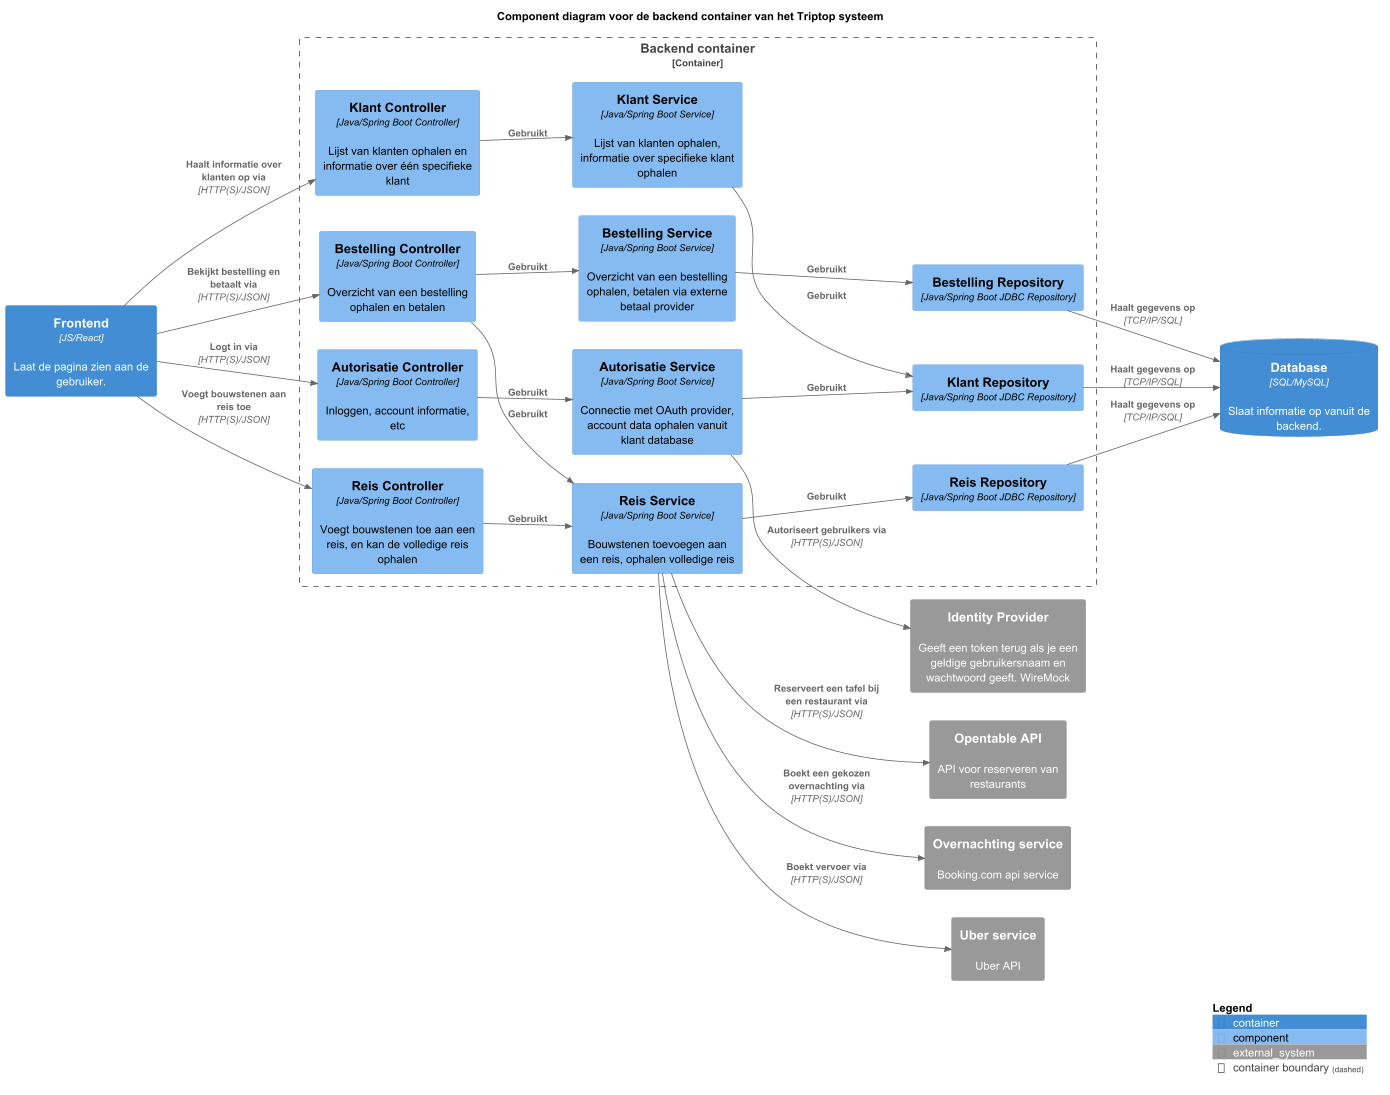

The diagram above was rendered by PlantUML. Its source (embedded in the PNG):
@startuml

!include <C4/C4>
!include <C4/C4_Context>
!include <C4/C4_Container>
!include <C4/C4_Component>

left to right direction
SHOW_PERSON_OUTLINE()

AddRelTag("sync/async", $textColor=$ARROW_FONT_COLOR, $lineColor=$ARROW_COLOR, $lineStyle=DottedLine())

title Component diagram voor de backend container van het Triptop systeem

Container(frontend, "Frontend", $techn="JS/React", $descr="Laat de pagina zien aan de gebruiker.", $tags="", $link="")
ContainerDb(db, "Database", $techn="SQL/MySQL", $descr="Slaat informatie op vanuit de backend.", $tags="", $link="")

System_Ext(wiremock, "Identity Provider", "Geeft een token terug als je een geldige gebruikersnaam en wachtwoord geeft. WireMock")
System_Ext(opentable, "Opentable API", "API voor reserveren van restaurants")
System_Ext(overnachting, "Overnachting service", "Booking.com api service")
System_Ext(uber, "Uber service", "Uber API")

Container_Boundary("key_boundary", "Backend container", $tags="") {
    ' CONTROLLERS
    Component(authController, "Autorisatie Controller", $techn="Java/Spring Boot Controller", $descr="Inloggen, account informatie, etc", $tags="", $link="")
    Component(reisController, "Reis Controller", $techn="Java/Spring Boot Controller", $descr="Voegt bouwstenen toe aan een reis, en kan de volledige reis ophalen", $tags="", $link="")
    Component(bestellingController, "Bestelling Controller", $techn="Java/Spring Boot Controller", $descr="Overzicht van een bestelling ophalen en betalen", $tags="", $link="")
    Component(klantController, "Klant Controller", $techn="Java/Spring Boot Controller", $descr="Lijst van klanten ophalen en informatie over één specifieke klant", $tags="", $link="")

    ' CONTROLLER relations
    Rel(frontend, authController, "Logt in via", $techn="HTTP(S)/JSON", $tags="", $link="")
    Rel(frontend, reisController, "Voegt bouwstenen aan reis toe", $techn="HTTP(S)/JSON", $tags="", $link="")
    Rel(frontend, bestellingController, "Bekijkt bestelling en betaalt via", $techn="HTTP(S)/JSON", $tags="", $link="")
    Rel(frontend, klantController, "Haalt informatie over klanten op via", $techn="HTTP(S)/JSON", $tags="", $link="")

    ' SERVICES
    Component(authService, "Autorisatie Service", $techn="Java/Spring Boot Service", $descr="Connectie met OAuth provider, account data ophalen vanuit klant database", $tags="", $link="")
    Component(reisService, "Reis Service", $techn="Java/Spring Boot Service", $descr="Bouwstenen toevoegen aan een reis, ophalen volledige reis", $tags="", $link="")
    Component(bestellingService, "Bestelling Service", $techn="Java/Spring Boot Service", $descr="Overzicht van een bestelling ophalen, betalen via externe betaal provider", $tags="", $link="")
    Component(klantService, "Klant Service", $techn="Java/Spring Boot Service", $descr="Lijst van klanten ophalen, informatie over specifieke klant ophalen", $tags="", $link="")

    ' SERVICE relations
    Rel(authController, authService, "Gebruikt", $tags="", $link="")
'    Rel(authService, klantService, "Gebruikt", $tags="", $link="")
    Rel(reisController, reisService, "Gebruikt", $tags="", $link="")
    Rel(bestellingController, bestellingService, "Gebruikt", $tags="", $link="")
    Rel(bestellingController, reisService, "Gebruikt", $tags="", $link="")
    Rel(klantController, klantService, "Gebruikt", $tags="", $link="")

    ' REPOSITORY
    Component(reisRepository, "Reis Repository", $techn="Java/Spring Boot JDBC Repository", $descr="", $tags="", $link="")
    Component(bestellingRepository, "Bestelling Repository", $techn="Java/Spring Boot JDBC Repository", $descr="", $tags="", $link="")
    Component(klantRepository, "Klant Repository", $techn="Java/Spring Boot JDBC Repository", $descr="", $tags="", $link="")

    ' REPOSITORY relations
    Rel(reisService, reisRepository, "Gebruikt", $tags="", $link="")
    Rel(bestellingService, bestellingRepository, "Gebruikt", $tags="", $link="")
    Rel(klantService, klantRepository, "Gebruikt", $tags="", $link="")
    Rel(authService, klantRepository, "Gebruikt", $tags="", $link="")

    ' NAAR DB
    Rel(reisRepository, db, "Haalt gegevens op", $techn="TCP/IP/SQL", $tags="", $link="")
    Rel(bestellingRepository, db, "Haalt gegevens op", $techn="TCP/IP/SQL", $tags="", $link="")
    Rel(klantRepository, db, "Haalt gegevens op", $techn="TCP/IP/SQL", $tags="", $link="")

    ' EXTERN
    Rel(authService, wiremock, "Autoriseert gebruikers via", $techn="HTTP(S)/JSON", $tags="", $link="")
    Rel(reisService, opentable, "Reserveert een tafel bij een restaurant via", $techn="HTTP(S)/JSON", $tags="", $link="")
    Rel(reisService, overnachting, "Boekt een gekozen overnachting via", $techn="HTTP(S)/JSON", $tags="", $link="")
    Rel(reisService, uber, "Boekt vervoer via", $techn="HTTP(S)/JSON", $tags="", $link="")
}

SHOW_LEGEND()

@enduml